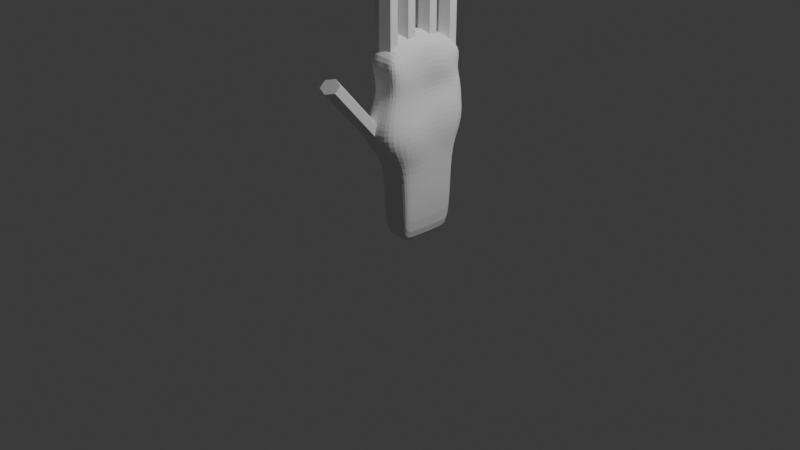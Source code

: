 # Source: reka.blend  (saved by Blender 4.0.36; exported with 4.5.12 LTS)
import bpy
from mathutils import Matrix  # noqa: F401  (used for matrix-valued properties, if any)

bpy.ops.wm.read_factory_settings(use_empty=True)
scene = bpy.context.scene
scene.name = 'Scene'

# ---- collections
col_collection = bpy.data.collections.new('Collection'); scene.collection.children.link(col_collection)

# ---- world
world_world = bpy.data.worlds.new('World'); scene.world = world_world
world_world.use_nodes = True; world_world.node_tree.nodes.clear()
_N = world_world.node_tree.nodes; _L = world_world.node_tree.links
n0 = _N.new('ShaderNodeOutputWorld'); n0.name = 'World Output'; n0.location = (300, 300)
n1 = _N.new('ShaderNodeBackground'); n1.name = 'Background'; n1.location = (10, 300)
n1.inputs[0].default_value = (0.05088, 0.05088, 0.05088, 1.0)
_L.new(n1.outputs[0], n0.inputs[0])
n0.is_active_output = True
world_world.color = (0.05088, 0.05088, 0.05088)
world_world.use_sun_shadow = False
world_world.sun_shadow_jitter_overblur = 0.0

# ---- cameras
cam_camera = bpy.data.cameras.new('Camera')
cam_camera.clip_end = 100.0
cam_camera.ortho_scale = 7.314

# ---- lights
light_light = bpy.data.lights.new('Light', 'POINT')
light_light.transmission_factor = 0.0
light_light.use_soft_falloff = False
light_light.energy = 1000.0
light_light.shadow_soft_size = 0.1
light_light.shadow_maximum_resolution = 0.006
light_light.use_absolute_resolution = True

# ---- meshes
me_cube_002 = bpy.data.meshes.new('Cube.002')
me_cube_002.from_pydata([(-0.5433, -0.4964, -0.7326), (-0.4088, -0.804, 0.8821), (-0.8047, 0.5756, -0.8112), (-0.7087, 1.017, 0.8136), (1.004, -0.7214, -1.007), (0.9959, -1.042, 0.9652), (1.001, 0.7308, -1.017), (0.6905, 0.9652, 0.7746), (-0.7849, 0.443, -0.9496), (-0.77, 0.02231, -0.9354), (-0.6432, -0.3956, -0.7863), (-0.6074, -0.4654, 0.9268), (-0.8839, 0.002589, 0.9941), (-0.8965, 0.5091, 0.9759), (1.032, -0.4749, -1.05), (1.036, -0.0006462, -1.048), (1.038, 0.4417, -1.054), (1.109, 0.5252, 1.003), (0.9357, -0.005083, 0.9772), (1.037, -0.5241, 0.983), (-0.5806, -0.7758, -0.4893), (-0.6978, -0.9203, -0.2546), (-0.7161, -0.9247, 0.1635), (-0.3453, -0.7959, 0.5353), (-0.5587, 0.942, 0.5738), (-0.577, 0.8689, 0.2266), (-1.012, 0.8885, -0.2346), (-0.8804, 0.7517, -0.5729), (0.8752, 1.034, 0.5422), (1.009, 1.045, 0.2009), (1.06, 1.056, -0.2123), (0.9575, 0.8716, -0.6198), (0.9022, -0.9579, 0.5909), (1.047, -1.112, 0.2212), (1.208, -1.28, -0.2143), (1.058, -1.004, -0.6366), (0.8651, 0.5207, 0.5893), (1.175, 0.5214, 0.2488), (1.335, 0.5418, -0.1694), (1.159, 0.5058, -0.6321), (0.6788, 0.003864, 0.5645), (0.885, 0.0007406, 0.1884), (1.013, 0.003187, -0.199), (1.009, 0.0007846, -0.6015), (1.02, -0.5216, 0.603), (1.097, -0.513, 0.2192), (1.379, -0.5056, -0.1712), (1.311, -0.5164, -0.6998), (-0.4236, -0.4726, 0.5947), (-0.6865, -0.5991, 0.1689), (-0.7813, -0.5467, -0.26), (-0.625, -0.4808, -0.4902), (-0.7252, -0.009468, 0.6075), (-0.6056, -0.02333, 0.2105), (-0.854, -0.1373, -0.154), (-0.8053, -0.1441, -0.553), (-0.7213, 0.4968, 0.6205), (-0.7805, 0.5278, 0.2282), (-1.127, 0.5639, -0.2426), (-0.8514, 0.5936, -0.754), (-0.7644, 0.4786, 1.306), (-0.6198, 0.9, 1.0), (0.9419, 1.031, 1.163), (0.7599, -0.4933, 1.384), (0.9271, -1.037, 1.323), (-0.597, -0.8554, 1.141), (-0.7639, -0.5139, 1.339), (-0.8854, -0.01079, 1.386), (0.7904, 0.524, 1.374), (0.8856, -0.0003467, 1.498), (0.4979, 0.7215, -0.9968), (-0.03115, 0.7504, -1.041), (-0.5709, 0.6665, -0.987), (-0.3463, 1.014, 0.8609), (-0.06992, 1.257, 0.8552), (0.3975, 1.093, 0.8282), (-0.4223, -0.6735, -0.9409), (-0.003782, -0.7185, -1.003), (0.5, -0.7162, -1.0), (0.4357, -1.007, 0.9449), (0.002653, -1.125, 0.9881), (-0.286, -0.9494, 0.9416), (-0.5898, 0.465, -1.072), (-0.5472, 0.002827, -1.018), (-0.4425, -0.4488, -0.9581), (0.5023, -1.089, -0.6769), (-0.008897, -1.031, -0.6485), (-0.495, -0.999, -0.6176), (0.5232, -1.366, -0.2345), (-0.07761, -1.489, -0.234), (-0.5438, -1.095, -0.223), (0.5023, -1.176, 0.2264), (-0.02268, -1.193, 0.2531), (-0.4493, -0.9959, 0.1949), (0.4883, -1.014, 0.6023), (0.02391, -1.048, 0.6057), (-0.2273, -0.8934, 0.5656), (-0.7436, 0.8465, -0.687), (-0.044, 0.9935, -0.7189), (0.5016, 0.9533, -0.646), (-0.5819, 1.078, -0.3217), (-0.01125, 1.175, -0.2416), (0.5047, 1.054, -0.2141), (-0.3344, 0.9243, 0.2151), (-0.008351, 1.113, 0.1981), (0.503, 1.073, 0.1956), (-0.4043, 1.103, 0.5663), (-0.04315, 1.162, 0.5633), (0.4895, 1.102, 0.5496), (-0.5058, 1.085, 1.149), (-0.08285, 1.151, 1.205), (0.4778, 1.123, 1.253), (0.3878, -1.05, 1.345), (-0.01845, -1.073, 1.344), (-0.4407, -1.062, 1.33), (-0.6404, 0.5524, 1.495), (-0.05532, 0.6078, 1.596), (0.4502, 0.5652, 1.515), (-0.7423, -0.008957, 1.599), (-0.0375, 0.02003, 1.718), (0.4628, 0.01134, 1.589), (-0.5955, -0.5849, 1.6), (-0.01081, -0.5928, 1.692), (0.4436, -0.5422, 1.561), (1.038, 0.4417, -2.595), (1.001, 0.7308, -2.558), (0.5, -0.7162, -2.541), (1.004, -0.7214, -2.548), (1.032, -0.4749, -2.591), (1.036, -0.0006462, -2.589), (0.4979, 0.7215, -2.538), (-0.03115, 0.7504, -2.582), (-0.5709, 0.6665, -2.528), (-0.4223, -0.6735, -2.482), (-0.003782, -0.7185, -2.544), (0.5025, 0.4415, -2.591), (-0.0212, 0.4682, -2.591), (-0.5898, 0.465, -2.613), (0.5022, -0.001613, -2.581), (-0.002516, 0.0007019, -2.545), (-0.5472, 0.002827, -2.559), (0.5, -0.4668, -2.541), (-0.002041, -0.4681, -2.542), (-0.4425, -0.4488, -2.499)], [], [(56, 13, 3, 24), (108, 75, 7, 28), (44, 19, 5, 32), (96, 81, 1, 23), (72, 71, 131, 132), (12, 11, 66, 67), (3, 13, 60, 61), (73, 3, 61, 109), (18, 17, 68, 69), (82, 72, 132, 137), (15, 14, 128, 129), (71, 70, 130, 131), (28, 7, 17, 36), (36, 17, 18, 40), (40, 18, 19, 44), (23, 1, 11, 48), (48, 11, 12, 52), (52, 12, 13, 56), (9, 55, 59, 8), (55, 54, 58, 59), (54, 53, 57, 58), (53, 52, 56, 57), (10, 51, 55, 9), (51, 50, 54, 55), (50, 49, 53, 54), (49, 48, 52, 53), (0, 20, 51, 10), (20, 21, 50, 51), (21, 22, 49, 50), (22, 23, 48, 49), (15, 43, 47, 14), (43, 42, 46, 47), (42, 41, 45, 46), (41, 40, 44, 45), (16, 39, 43, 15), (39, 38, 42, 43), (38, 37, 41, 42), (37, 36, 40, 41), (6, 31, 39, 16), (31, 30, 38, 39), (30, 29, 37, 38), (29, 28, 36, 37), (76, 87, 20, 0), (87, 90, 21, 20), (90, 93, 22, 21), (93, 96, 23, 22), (14, 47, 35, 4), (47, 46, 34, 35), (46, 45, 33, 34), (45, 44, 32, 33), (70, 99, 31, 6), (99, 102, 30, 31), (102, 105, 29, 30), (105, 108, 28, 29), (8, 59, 27, 2), (59, 58, 26, 27), (58, 57, 25, 26), (57, 56, 24, 25), (121, 66, 65, 114), (109, 61, 60, 115), (115, 60, 67, 118), (118, 67, 66, 121), (19, 18, 69, 63), (13, 12, 67, 60), (17, 7, 62, 68), (79, 5, 64, 112), (5, 19, 63, 64), (11, 1, 65, 66), (1, 81, 114, 65), (81, 80, 113, 114), (80, 79, 112, 113), (69, 120, 123, 63), (120, 119, 122, 123), (119, 118, 121, 122), (68, 117, 120, 69), (117, 116, 119, 120), (116, 115, 118, 119), (62, 111, 117, 68), (111, 110, 116, 117), (110, 109, 115, 116), (63, 123, 112, 64), (123, 122, 113, 112), (122, 121, 114, 113), (25, 24, 106, 103), (103, 106, 107, 104), (104, 107, 108, 105), (26, 25, 103, 100), (100, 103, 104, 101), (101, 104, 105, 102), (27, 26, 100, 97), (97, 100, 101, 98), (98, 101, 102, 99), (2, 27, 97, 72), (72, 97, 98, 71), (71, 98, 99, 70), (33, 32, 94, 91), (91, 94, 95, 92), (92, 95, 96, 93), (34, 33, 91, 88), (88, 91, 92, 89), (89, 92, 93, 90), (35, 34, 88, 85), (85, 88, 89, 86), (86, 89, 90, 87), (4, 35, 85, 78), (78, 85, 86, 77), (77, 86, 87, 76), (9, 83, 84, 10), (78, 77, 134, 126), (14, 4, 127, 128), (8, 82, 83, 9), (70, 6, 125, 130), (76, 84, 143, 133), (2, 72, 82, 8), (4, 78, 126, 127), (77, 76, 133, 134), (7, 75, 111, 62), (75, 74, 110, 111), (74, 73, 109, 110), (10, 84, 76, 0), (83, 82, 137, 140), (6, 16, 124, 125), (32, 5, 79, 94), (94, 79, 80, 95), (95, 80, 81, 96), (24, 3, 73, 106), (106, 73, 74, 107), (107, 74, 75, 108), (141, 128, 127, 126), (130, 125, 124, 135), (135, 124, 129, 138), (138, 129, 128, 141), (140, 139, 142, 143), (139, 138, 141, 142), (137, 136, 139, 140), (136, 135, 138, 139), (132, 131, 136, 137), (131, 130, 135, 136), (143, 142, 134, 133), (142, 141, 126, 134), (16, 15, 129, 124), (84, 83, 140, 143)])
_uv = me_cube_002.uv_layers.new(name='UVMap')
_uv.uv.foreach_set('vector', [0.575, 0.1875, 0.625, 0.1875, 0.625, 0.25, 0.575, 0.25, 0.575, 0.4375, 0.625, 0.4375, 0.625, 0.5, 0.575, 0.5, 0.575, 0.6875, 0.625, 0.6875, 0.625, 0.75, 0.575, 0.75, 0.575, 0.9375, 0.625, 0.9375, 0.625, 1.0, 0.575, 1.0, 0.375, 0.3125, 0.375, 0.375, 0.375, 0.375, 0.375, 0.3125, 0.625, 0.125, 0.625, 0.0625, 0.625, 0.0625, 0.625, 0.125, 0.625, 0.25, 0.625, 0.1875, 0.625, 0.1875, 0.625, 0.25, 0.625, 0.3125, 0.625, 0.25, 0.625, 0.25, 0.625, 0.3125, 0.625, 0.625, 0.625, 0.5625, 0.625, 0.5625, 0.625, 0.625, 0.1875, 0.5625, 0.1875, 0.5, 0.1875, 0.5, 0.1875, 0.5625, 0.375, 0.625, 0.375, 0.6875, 0.375, 0.6875, 0.375, 0.625, 0.375, 0.375, 0.375, 0.4375, 0.375, 0.4375, 0.375, 0.375, 0.575, 0.5, 0.625, 0.5, 0.625, 0.5625, 0.575, 0.5625, 0.575, 0.5625, 0.625, 0.5625, 0.625, 0.625, 0.575, 0.625, 0.575, 0.625, 0.625, 0.625, 0.625, 0.6875, 0.575, 0.6875, 0.575, 0.0, 0.625, 0.0, 0.625, 0.0625, 0.575, 0.0625, 0.575, 0.0625, 0.625, 0.0625, 0.625, 0.125, 0.575, 0.125, 0.575, 0.125, 0.625, 0.125, 0.625, 0.1875, 0.575, 0.1875, 0.375, 0.125, 0.425, 0.125, 0.425, 0.1875, 0.375, 0.1875, 0.425, 0.125, 0.475, 0.125, 0.475, 0.1875, 0.425, 0.1875, 0.475, 0.125, 0.525, 0.125, 0.525, 0.1875, 0.475, 0.1875, 0.525, 0.125, 0.575, 0.125, 0.575, 0.1875, 0.525, 0.1875, 0.375, 0.0625, 0.425, 0.0625, 0.425, 0.125, 0.375, 0.125, 0.425, 0.0625, 0.475, 0.0625, 0.475, 0.125, 0.425, 0.125, 0.475, 0.0625, 0.525, 0.0625, 0.525, 0.125, 0.475, 0.125, 0.525, 0.0625, 0.575, 0.0625, 0.575, 0.125, 0.525, 0.125, 0.375, 0.0, 0.425, 0.0, 0.425, 0.0625, 0.375, 0.0625, 0.425, 0.0, 0.475, 0.0, 0.475, 0.0625, 0.425, 0.0625, 0.475, 0.0, 0.525, 0.0, 0.525, 0.0625, 0.475, 0.0625, 0.525, 0.0, 0.575, 0.0, 0.575, 0.0625, 0.525, 0.0625, 0.375, 0.625, 0.425, 0.625, 0.425, 0.6875, 0.375, 0.6875, 0.425, 0.625, 0.475, 0.625, 0.475, 0.6875, 0.425, 0.6875, 0.475, 0.625, 0.525, 0.625, 0.525, 0.6875, 0.475, 0.6875, 0.525, 0.625, 0.575, 0.625, 0.575, 0.6875, 0.525, 0.6875, 0.375, 0.5625, 0.425, 0.5625, 0.425, 0.625, 0.375, 0.625, 0.425, 0.5625, 0.475, 0.5625, 0.475, 0.625, 0.425, 0.625, 0.475, 0.5625, 0.525, 0.5625, 0.525, 0.625, 0.475, 0.625, 0.525, 0.5625, 0.575, 0.5625, 0.575, 0.625, 0.525, 0.625, 0.375, 0.5, 0.425, 0.5, 0.425, 0.5625, 0.375, 0.5625, 0.425, 0.5, 0.475, 0.5, 0.475, 0.5625, 0.425, 0.5625, 0.475, 0.5, 0.525, 0.5, 0.525, 0.5625, 0.475, 0.5625, 0.525, 0.5, 0.575, 0.5, 0.575, 0.5625, 0.525, 0.5625, 0.375, 0.9375, 0.425, 0.9375, 0.425, 1.0, 0.375, 1.0, 0.425, 0.9375, 0.475, 0.9375, 0.475, 1.0, 0.425, 1.0, 0.475, 0.9375, 0.525, 0.9375, 0.525, 1.0, 0.475, 1.0, 0.525, 0.9375, 0.575, 0.9375, 0.575, 1.0, 0.525, 1.0, 0.375, 0.6875, 0.425, 0.6875, 0.425, 0.75, 0.375, 0.75, 0.425, 0.6875, 0.475, 0.6875, 0.475, 0.75, 0.425, 0.75, 0.475, 0.6875, 0.525, 0.6875, 0.525, 0.75, 0.475, 0.75, 0.525, 0.6875, 0.575, 0.6875, 0.575, 0.75, 0.525, 0.75, 0.375, 0.4375, 0.425, 0.4375, 0.425, 0.5, 0.375, 0.5, 0.425, 0.4375, 0.475, 0.4375, 0.475, 0.5, 0.425, 0.5, 0.475, 0.4375, 0.525, 0.4375, 0.525, 0.5, 0.475, 0.5, 0.525, 0.4375, 0.575, 0.4375, 0.575, 0.5, 0.525, 0.5, 0.375, 0.1875, 0.425, 0.1875, 0.425, 0.25, 0.375, 0.25, 0.425, 0.1875, 0.475, 0.1875, 0.475, 0.25, 0.425, 0.25, 0.475, 0.1875, 0.525, 0.1875, 0.525, 0.25, 0.475, 0.25, 0.525, 0.1875, 0.575, 0.1875, 0.575, 0.25, 0.525, 0.25, 0.8125, 0.6875, 0.875, 0.6875, 0.875, 0.75, 0.8125, 0.75, 0.8125, 0.5, 0.875, 0.5, 0.875, 0.5625, 0.8125, 0.5625, 0.8125, 0.5625, 0.875, 0.5625, 0.875, 0.625, 0.8125, 0.625, 0.8125, 0.625, 0.875, 0.625, 0.875, 0.6875, 0.8125, 0.6875, 0.625, 0.6875, 0.625, 0.625, 0.625, 0.625, 0.625, 0.6875, 0.625, 0.1875, 0.625, 0.125, 0.625, 0.125, 0.625, 0.1875, 0.625, 0.5625, 0.625, 0.5, 0.625, 0.5, 0.625, 0.5625, 0.625, 0.8125, 0.625, 0.75, 0.625, 0.75, 0.625, 0.8125, 0.625, 0.75, 0.625, 0.6875, 0.625, 0.6875, 0.625, 0.75, 0.625, 0.0625, 0.625, 0.0, 0.625, 0.0, 0.625, 0.0625, 0.625, 1.0, 0.625, 0.9375, 0.625, 0.9375, 0.625, 1.0, 0.625, 0.9375, 0.625, 0.875, 0.625, 0.875, 0.625, 0.9375, 0.625, 0.875, 0.625, 0.8125, 0.625, 0.8125, 0.625, 0.875, 0.625, 0.625, 0.6875, 0.625, 0.6875, 0.6875, 0.625, 0.6875, 0.6875, 0.625, 0.75, 0.625, 0.75, 0.6875, 0.6875, 0.6875, 0.75, 0.625, 0.8125, 0.625, 0.8125, 0.6875, 0.75, 0.6875, 0.625, 0.5625, 0.6875, 0.5625, 0.6875, 0.625, 0.625, 0.625, 0.6875, 0.5625, 0.75, 0.5625, 0.75, 0.625, 0.6875, 0.625, 0.75, 0.5625, 0.8125, 0.5625, 0.8125, 0.625, 0.75, 0.625, 0.625, 0.5, 0.6875, 0.5, 0.6875, 0.5625, 0.625, 0.5625, 0.6875, 0.5, 0.75, 0.5, 0.75, 0.5625, 0.6875, 0.5625, 0.75, 0.5, 0.8125, 0.5, 0.8125, 0.5625, 0.75, 0.5625, 0.625, 0.6875, 0.6875, 0.6875, 0.6875, 0.75, 0.625, 0.75, 0.6875, 0.6875, 0.75, 0.6875, 0.75, 0.75, 0.6875, 0.75, 0.75, 0.6875, 0.8125, 0.6875, 0.8125, 0.75, 0.75, 0.75, 0.525, 0.25, 0.575, 0.25, 0.575, 0.3125, 0.525, 0.3125, 0.525, 0.3125, 0.575, 0.3125, 0.575, 0.375, 0.525, 0.375, 0.525, 0.375, 0.575, 0.375, 0.575, 0.4375, 0.525, 0.4375, 0.475, 0.25, 0.525, 0.25, 0.525, 0.3125, 0.475, 0.3125, 0.475, 0.3125, 0.525, 0.3125, 0.525, 0.375, 0.475, 0.375, 0.475, 0.375, 0.525, 0.375, 0.525, 0.4375, 0.475, 0.4375, 0.425, 0.25, 0.475, 0.25, 0.475, 0.3125, 0.425, 0.3125, 0.425, 0.3125, 0.475, 0.3125, 0.475, 0.375, 0.425, 0.375, 0.425, 0.375, 0.475, 0.375, 0.475, 0.4375, 0.425, 0.4375, 0.375, 0.25, 0.425, 0.25, 0.425, 0.3125, 0.375, 0.3125, 0.375, 0.3125, 0.425, 0.3125, 0.425, 0.375, 0.375, 0.375, 0.375, 0.375, 0.425, 0.375, 0.425, 0.4375, 0.375, 0.4375, 0.525, 0.75, 0.575, 0.75, 0.575, 0.8125, 0.525, 0.8125, 0.525, 0.8125, 0.575, 0.8125, 0.575, 0.875, 0.525, 0.875, 0.525, 0.875, 0.575, 0.875, 0.575, 0.9375, 0.525, 0.9375, 0.475, 0.75, 0.525, 0.75, 0.525, 0.8125, 0.475, 0.8125, 0.475, 0.8125, 0.525, 0.8125, 0.525, 0.875, 0.475, 0.875, 0.475, 0.875, 0.525, 0.875, 0.525, 0.9375, 0.475, 0.9375, 0.425, 0.75, 0.475, 0.75, 0.475, 0.8125, 0.425, 0.8125, 0.425, 0.8125, 0.475, 0.8125, 0.475, 0.875, 0.425, 0.875, 0.425, 0.875, 0.475, 0.875, 0.475, 0.9375, 0.425, 0.9375, 0.375, 0.75, 0.425, 0.75, 0.425, 0.8125, 0.375, 0.8125, 0.375, 0.8125, 0.425, 0.8125, 0.425, 0.875, 0.375, 0.875, 0.375, 0.875, 0.425, 0.875, 0.425, 0.9375, 0.375, 0.9375, 0.125, 0.625, 0.1875, 0.625, 0.1875, 0.6875, 0.125, 0.6875, 0.375, 0.8125, 0.375, 0.875, 0.375, 0.875, 0.375, 0.8125, 0.375, 0.6875, 0.375, 0.75, 0.375, 0.75, 0.375, 0.6875, 0.125, 0.5625, 0.1875, 0.5625, 0.1875, 0.625, 0.125, 0.625, 0.375, 0.4375, 0.375, 0.5, 0.375, 0.5, 0.375, 0.4375, 0.1875, 0.75, 0.1875, 0.6875, 0.1875, 0.6875, 0.1875, 0.75, 0.125, 0.5, 0.1875, 0.5, 0.1875, 0.5625, 0.125, 0.5625, 0.375, 0.75, 0.375, 0.8125, 0.375, 0.8125, 0.375, 0.75, 0.375, 0.875, 0.375, 0.9375, 0.375, 0.9375, 0.375, 0.875, 0.625, 0.5, 0.625, 0.4375, 0.625, 0.4375, 0.625, 0.5, 0.625, 0.4375, 0.625, 0.375, 0.625, 0.375, 0.625, 0.4375, 0.625, 0.375, 0.625, 0.3125, 0.625, 0.3125, 0.625, 0.375, 0.125, 0.6875, 0.1875, 0.6875, 0.1875, 0.75, 0.125, 0.75, 0.1875, 0.625, 0.1875, 0.5625, 0.1875, 0.5625, 0.1875, 0.625, 0.375, 0.5, 0.375, 0.5625, 0.375, 0.5625, 0.375, 0.5, 0.575, 0.75, 0.625, 0.75, 0.625, 0.8125, 0.575, 0.8125, 0.575, 0.8125, 0.625, 0.8125, 0.625, 0.875, 0.575, 0.875, 0.575, 0.875, 0.625, 0.875, 0.625, 0.9375, 0.575, 0.9375, 0.575, 0.25, 0.625, 0.25, 0.625, 0.3125, 0.575, 0.3125, 0.575, 0.3125, 0.625, 0.3125, 0.625, 0.375, 0.575, 0.375, 0.575, 0.375, 0.625, 0.375, 0.625, 0.4375, 0.575, 0.4375, 0.3125, 0.6875, 0.375, 0.6875, 0.375, 0.75, 0.3125, 0.75, 0.3125, 0.5, 0.375, 0.5, 0.375, 0.5625, 0.3125, 0.5625, 0.3125, 0.5625, 0.375, 0.5625, 0.375, 0.625, 0.3125, 0.625, 0.3125, 0.625, 0.375, 0.625, 0.375, 0.6875, 0.3125, 0.6875, 0.1875, 0.625, 0.25, 0.625, 0.25, 0.6875, 0.1875, 0.6875, 0.25, 0.625, 0.3125, 0.625, 0.3125, 0.6875, 0.25, 0.6875, 0.1875, 0.5625, 0.25, 0.5625, 0.25, 0.625, 0.1875, 0.625, 0.25, 0.5625, 0.3125, 0.5625, 0.3125, 0.625, 0.25, 0.625, 0.1875, 0.5, 0.25, 0.5, 0.25, 0.5625, 0.1875, 0.5625, 0.25, 0.5, 0.3125, 0.5, 0.3125, 0.5625, 0.25, 0.5625, 0.1875, 0.6875, 0.25, 0.6875, 0.25, 0.75, 0.1875, 0.75, 0.25, 0.6875, 0.3125, 0.6875, 0.3125, 0.75, 0.25, 0.75, 0.375, 0.5625, 0.375, 0.625, 0.375, 0.625, 0.375, 0.5625, 0.1875, 0.6875, 0.1875, 0.625, 0.1875, 0.625, 0.1875, 0.6875])
_ca = me_cube_002.color_attributes.new('Attribute', 'BYTE_COLOR', 'CORNER')
_ca.data.foreach_set('color', [1.0, 1.0, 1.0, 1.0, 1.0, 1.0, 1.0, 1.0, 1.0, 1.0, 1.0, 1.0, 1.0, 1.0, 1.0, 1.0, 1.0, 1.0, 1.0, 1.0, 1.0, 1.0, 1.0, 1.0, 1.0, 1.0, 1.0, 1.0, 1.0, 1.0, 1.0, 1.0, 1.0, 1.0, 1.0, 1.0, 1.0, 1.0, 1.0, 1.0, 1.0, 1.0, 1.0, 1.0, 1.0, 1.0, 1.0, 1.0, 1.0, 1.0, 1.0, 1.0, 1.0, 1.0, 1.0, 1.0, 1.0, 1.0, 1.0, 1.0, 1.0, 1.0, 1.0, 1.0, 1.0, 1.0, 1.0, 1.0, 1.0, 1.0, 1.0, 1.0, 1.0, 1.0, 1.0, 1.0, 1.0, 1.0, 1.0, 1.0, 1.0, 1.0, 1.0, 1.0, 1.0, 1.0, 1.0, 1.0, 1.0, 1.0, 1.0, 1.0, 1.0, 1.0, 1.0, 1.0, 1.0, 1.0, 1.0, 1.0, 1.0, 1.0, 1.0, 1.0, 1.0, 1.0, 1.0, 1.0, 1.0, 1.0, 1.0, 1.0, 1.0, 1.0, 1.0, 1.0, 1.0, 1.0, 1.0, 1.0, 1.0, 1.0, 1.0, 1.0, 1.0, 1.0, 1.0, 1.0, 1.0, 1.0, 1.0, 1.0, 1.0, 1.0, 1.0, 1.0, 1.0, 1.0, 1.0, 1.0, 1.0, 1.0, 1.0, 1.0, 1.0, 1.0, 1.0, 1.0, 1.0, 1.0, 1.0, 1.0, 1.0, 1.0, 1.0, 1.0, 1.0, 1.0, 1.0, 1.0, 1.0, 1.0, 1.0, 1.0, 1.0, 1.0, 1.0, 1.0, 1.0, 1.0, 1.0, 1.0, 1.0, 1.0, 1.0, 1.0, 1.0, 1.0, 1.0, 1.0, 1.0, 1.0, 1.0, 1.0, 1.0, 1.0, 1.0, 1.0, 1.0, 1.0, 1.0, 1.0, 1.0, 1.0, 1.0, 1.0, 1.0, 1.0, 1.0, 1.0, 1.0, 1.0, 1.0, 1.0, 1.0, 1.0, 1.0, 1.0, 1.0, 1.0, 1.0, 1.0, 1.0, 1.0, 1.0, 1.0, 1.0, 1.0, 1.0, 1.0, 1.0, 1.0, 1.0, 1.0, 1.0, 1.0, 1.0, 1.0, 1.0, 1.0, 1.0, 1.0, 1.0, 1.0, 1.0, 1.0, 1.0, 1.0, 1.0, 1.0, 1.0, 1.0, 1.0, 1.0, 1.0, 1.0, 1.0, 1.0, 1.0, 1.0, 1.0, 1.0, 1.0, 1.0, 1.0, 1.0, 1.0, 1.0, 1.0, 1.0, 1.0, 1.0, 1.0, 1.0, 1.0, 1.0, 1.0, 1.0, 1.0, 1.0, 1.0, 1.0, 1.0, 1.0, 1.0, 1.0, 1.0, 1.0, 1.0, 1.0, 1.0, 1.0, 1.0, 1.0, 1.0, 1.0, 1.0, 1.0, 1.0, 1.0, 1.0, 1.0, 1.0, 1.0, 1.0, 1.0, 1.0, 1.0, 1.0, 1.0, 1.0, 1.0, 1.0, 1.0, 1.0, 1.0, 1.0, 1.0, 1.0, 1.0, 1.0, 1.0, 1.0, 1.0, 1.0, 1.0, 1.0, 1.0, 1.0, 1.0, 1.0, 1.0, 1.0, 1.0, 1.0, 1.0, 1.0, 1.0, 1.0, 1.0, 1.0, 1.0, 1.0, 1.0, 1.0, 1.0, 1.0, 1.0, 1.0, 1.0, 1.0, 1.0, 1.0, 1.0, 1.0, 1.0, 1.0, 1.0, 1.0, 1.0, 1.0, 1.0, 1.0, 1.0, 1.0, 1.0, 1.0, 1.0, 1.0, 1.0, 1.0, 1.0, 1.0, 1.0, 1.0, 1.0, 1.0, 1.0, 1.0, 1.0, 1.0, 1.0, 1.0, 1.0, 1.0, 1.0, 1.0, 1.0, 1.0, 1.0, 1.0, 1.0, 1.0, 1.0, 1.0, 1.0, 1.0, 1.0, 1.0, 1.0, 1.0, 1.0, 1.0, 1.0, 1.0, 1.0, 1.0, 1.0, 1.0, 1.0, 1.0, 1.0, 1.0, 1.0, 1.0, 1.0, 1.0, 1.0, 1.0, 1.0, 1.0, 1.0, 1.0, 1.0, 1.0, 1.0, 1.0, 1.0, 1.0, 1.0, 1.0, 1.0, 1.0, 1.0, 1.0, 1.0, 1.0, 1.0, 1.0, 1.0, 1.0, 1.0, 1.0, 1.0, 1.0, 1.0, 1.0, 1.0, 1.0, 1.0, 1.0, 1.0, 1.0, 1.0, 1.0, 1.0, 1.0, 1.0, 1.0, 1.0, 1.0, 1.0, 1.0, 1.0, 1.0, 1.0, 1.0, 1.0, 1.0, 1.0, 1.0, 1.0, 1.0, 1.0, 1.0, 1.0, 1.0, 1.0, 1.0, 1.0, 1.0, 1.0, 1.0, 1.0, 1.0, 1.0, 1.0, 1.0, 1.0, 1.0, 1.0, 1.0, 1.0, 1.0, 1.0, 1.0, 1.0, 1.0, 1.0, 1.0, 1.0, 1.0, 1.0, 1.0, 1.0, 1.0, 1.0, 1.0, 1.0, 1.0, 1.0, 1.0, 1.0, 1.0, 1.0, 1.0, 1.0, 1.0, 1.0, 1.0, 1.0, 1.0, 1.0, 1.0, 1.0, 1.0, 1.0, 1.0, 1.0, 1.0, 1.0, 1.0, 1.0, 1.0, 1.0, 1.0, 1.0, 1.0, 1.0, 1.0, 1.0, 1.0, 1.0, 1.0, 1.0, 1.0, 1.0, 1.0, 1.0, 1.0, 1.0, 1.0, 1.0, 1.0, 1.0, 1.0, 1.0, 1.0, 1.0, 1.0, 1.0, 1.0, 1.0, 1.0, 1.0, 1.0, 1.0, 1.0, 1.0, 1.0, 1.0, 1.0, 1.0, 1.0, 1.0, 1.0, 1.0, 1.0, 1.0, 1.0, 1.0, 1.0, 1.0, 1.0, 1.0, 1.0, 1.0, 1.0, 1.0, 1.0, 1.0, 1.0, 1.0, 1.0, 1.0, 1.0, 1.0, 1.0, 1.0, 1.0, 1.0, 1.0, 1.0, 1.0, 1.0, 1.0, 1.0, 1.0, 1.0, 1.0, 1.0, 1.0, 1.0, 1.0, 1.0, 1.0, 1.0, 1.0, 1.0, 1.0, 1.0, 1.0, 1.0, 1.0, 1.0, 1.0, 1.0, 1.0, 1.0, 1.0, 1.0, 1.0, 1.0, 1.0, 1.0, 1.0, 1.0, 1.0, 1.0, 1.0, 1.0, 1.0, 1.0, 1.0, 1.0, 1.0, 1.0, 1.0, 1.0, 1.0, 1.0, 1.0, 1.0, 1.0, 1.0, 1.0, 1.0, 1.0, 1.0, 1.0, 1.0, 1.0, 1.0, 1.0, 1.0, 1.0, 1.0, 1.0, 1.0, 1.0, 1.0, 1.0, 1.0, 1.0, 1.0, 1.0, 1.0, 1.0, 1.0, 1.0, 1.0, 1.0, 1.0, 1.0, 1.0, 1.0, 1.0, 1.0, 1.0, 1.0, 1.0, 1.0, 1.0, 1.0, 1.0, 1.0, 1.0, 1.0, 1.0, 1.0, 1.0, 1.0, 1.0, 1.0, 1.0, 1.0, 1.0, 1.0, 1.0, 1.0, 1.0, 1.0, 1.0, 1.0, 1.0, 1.0, 1.0, 1.0, 1.0, 1.0, 1.0, 1.0, 1.0, 1.0, 1.0, 1.0, 1.0, 1.0, 1.0, 1.0, 1.0, 1.0, 1.0, 1.0, 1.0, 1.0, 1.0, 1.0, 1.0, 1.0, 1.0, 1.0, 1.0, 1.0, 1.0, 1.0, 1.0, 1.0, 1.0, 1.0, 1.0, 1.0, 1.0, 1.0, 1.0, 1.0, 1.0, 1.0, 1.0, 1.0, 1.0, 1.0, 1.0, 1.0, 1.0, 1.0, 1.0, 1.0, 1.0, 1.0, 1.0, 1.0, 1.0, 1.0, 1.0, 1.0, 1.0, 1.0, 1.0, 1.0, 1.0, 1.0, 1.0, 1.0, 1.0, 1.0, 1.0, 1.0, 1.0, 1.0, 1.0, 1.0, 1.0, 1.0, 1.0, 1.0, 1.0, 1.0, 1.0, 1.0, 1.0, 1.0, 1.0, 1.0, 1.0, 1.0, 1.0, 1.0, 1.0, 1.0, 1.0, 1.0, 1.0, 1.0, 1.0, 1.0, 1.0, 1.0, 1.0, 1.0, 1.0, 1.0, 1.0, 1.0, 1.0, 1.0, 1.0, 1.0, 1.0, 1.0, 1.0, 1.0, 1.0, 1.0, 1.0, 1.0, 1.0, 1.0, 1.0, 1.0, 1.0, 1.0, 1.0, 1.0, 1.0, 1.0, 1.0, 1.0, 1.0, 1.0, 1.0, 1.0, 1.0, 1.0, 1.0, 1.0, 1.0, 1.0, 1.0, 1.0, 1.0, 1.0, 1.0, 1.0, 1.0, 1.0, 1.0, 1.0, 1.0, 1.0, 1.0, 1.0, 1.0, 1.0, 1.0, 1.0, 1.0, 1.0, 1.0, 1.0, 1.0, 1.0, 1.0, 1.0, 1.0, 1.0, 1.0, 1.0, 1.0, 1.0, 1.0, 1.0, 1.0, 1.0, 1.0, 1.0, 1.0, 1.0, 1.0, 1.0, 1.0, 1.0, 1.0, 1.0, 1.0, 1.0, 1.0, 1.0, 1.0, 1.0, 1.0, 1.0, 1.0, 1.0, 1.0, 1.0, 1.0, 1.0, 1.0, 1.0, 1.0, 1.0, 1.0, 1.0, 1.0, 1.0, 1.0, 1.0, 1.0, 1.0, 1.0, 1.0, 1.0, 1.0, 1.0, 1.0, 1.0, 1.0, 1.0, 1.0, 1.0, 1.0, 1.0, 1.0, 1.0, 1.0, 1.0, 1.0, 1.0, 1.0, 1.0, 1.0, 1.0, 1.0, 1.0, 1.0, 1.0, 1.0, 1.0, 1.0, 1.0, 1.0, 1.0, 1.0, 1.0, 1.0, 1.0, 1.0, 1.0, 1.0, 1.0, 1.0, 1.0, 1.0, 1.0, 1.0, 1.0, 1.0, 1.0, 1.0, 1.0, 1.0, 1.0, 1.0, 1.0, 1.0, 1.0, 1.0, 1.0, 1.0, 1.0, 1.0, 1.0, 1.0, 1.0, 1.0, 1.0, 1.0, 1.0, 1.0, 1.0, 1.0, 1.0, 1.0, 1.0, 1.0, 1.0, 1.0, 1.0, 1.0, 1.0, 1.0, 1.0, 1.0, 1.0, 1.0, 1.0, 1.0, 1.0, 1.0, 1.0, 1.0, 1.0, 1.0, 1.0, 1.0, 1.0, 1.0, 1.0, 1.0, 1.0, 1.0, 1.0, 1.0, 1.0, 1.0, 1.0, 1.0, 1.0, 1.0, 1.0, 1.0, 1.0, 1.0, 1.0, 1.0, 1.0, 1.0, 1.0, 1.0, 1.0, 1.0, 1.0, 1.0, 1.0, 1.0, 1.0, 1.0, 1.0, 1.0, 1.0, 1.0, 1.0, 1.0, 1.0, 1.0, 1.0, 1.0, 1.0, 1.0, 1.0, 1.0, 1.0, 1.0, 1.0, 1.0, 1.0, 1.0, 1.0, 1.0, 1.0, 1.0, 1.0, 1.0, 1.0, 1.0, 1.0, 1.0, 1.0, 1.0, 1.0, 1.0, 1.0, 1.0, 1.0, 1.0, 1.0, 1.0, 1.0, 1.0, 1.0, 1.0, 1.0, 1.0, 1.0, 1.0, 1.0, 1.0, 1.0, 1.0, 1.0, 1.0, 1.0, 1.0, 1.0, 1.0, 1.0, 1.0, 1.0, 1.0, 1.0, 1.0, 1.0, 1.0, 1.0, 1.0, 1.0, 1.0, 1.0, 1.0, 1.0, 1.0, 1.0, 1.0, 1.0, 1.0, 1.0, 1.0, 1.0, 1.0, 1.0, 1.0, 1.0, 1.0, 1.0, 1.0, 1.0, 1.0, 1.0, 1.0, 1.0, 1.0, 1.0, 1.0, 1.0, 1.0, 1.0, 1.0, 1.0, 1.0, 1.0, 1.0, 1.0, 1.0, 1.0, 1.0, 1.0, 1.0, 1.0, 1.0, 1.0, 1.0, 1.0, 1.0, 1.0, 1.0, 1.0, 1.0, 1.0, 1.0, 1.0, 1.0, 1.0, 1.0, 1.0, 1.0, 1.0, 1.0, 1.0, 1.0, 1.0, 1.0, 1.0, 1.0, 1.0, 1.0, 1.0, 1.0, 1.0, 1.0, 1.0, 1.0, 1.0, 1.0, 1.0, 1.0, 1.0, 1.0, 1.0, 1.0, 1.0, 1.0, 1.0, 1.0, 1.0, 1.0, 1.0, 1.0, 1.0, 1.0, 1.0, 1.0, 1.0, 1.0, 1.0, 1.0, 1.0, 1.0, 1.0, 1.0, 1.0, 1.0, 1.0, 1.0, 1.0, 1.0, 1.0, 1.0, 1.0, 1.0, 1.0, 1.0, 1.0, 1.0, 1.0, 1.0, 1.0, 1.0, 1.0, 1.0, 1.0, 1.0, 1.0, 1.0, 1.0, 1.0, 1.0, 1.0, 1.0, 1.0, 1.0, 1.0, 1.0, 1.0, 1.0, 1.0, 1.0, 1.0, 1.0, 1.0, 1.0, 1.0, 1.0, 1.0, 1.0, 1.0, 1.0, 1.0, 1.0, 1.0, 1.0, 1.0, 1.0, 1.0, 1.0, 1.0, 1.0, 1.0, 1.0, 1.0, 1.0, 1.0, 1.0, 1.0, 1.0, 1.0, 1.0, 1.0, 1.0, 1.0, 1.0, 1.0, 1.0, 1.0, 1.0, 1.0, 1.0, 1.0, 1.0, 1.0, 1.0, 1.0, 1.0, 1.0, 1.0, 1.0, 1.0, 1.0, 1.0, 1.0, 1.0, 1.0, 1.0, 1.0, 1.0, 1.0, 1.0, 1.0, 1.0, 1.0, 1.0, 1.0, 1.0, 1.0, 1.0, 1.0, 1.0, 1.0, 1.0, 1.0, 1.0, 1.0, 1.0, 1.0, 1.0, 1.0, 1.0, 1.0, 1.0, 1.0, 1.0, 1.0, 1.0, 1.0, 1.0, 1.0, 1.0, 1.0, 1.0, 1.0, 1.0, 1.0, 1.0, 1.0, 1.0, 1.0, 1.0, 1.0, 1.0, 1.0, 1.0, 1.0, 1.0, 1.0, 1.0, 1.0, 1.0, 1.0, 1.0, 1.0, 1.0, 1.0, 1.0, 1.0, 1.0, 1.0, 1.0, 1.0, 1.0, 1.0, 1.0, 1.0, 1.0, 1.0, 1.0, 1.0, 1.0, 1.0, 1.0, 1.0, 1.0, 1.0, 1.0, 1.0, 1.0, 1.0, 1.0, 1.0, 1.0, 1.0, 1.0, 1.0, 1.0, 1.0, 1.0, 1.0, 1.0, 1.0, 1.0, 1.0, 1.0, 1.0, 1.0, 1.0, 1.0, 1.0, 1.0, 1.0, 1.0, 1.0, 1.0, 1.0, 1.0, 1.0, 1.0, 1.0, 1.0, 1.0, 1.0, 1.0, 1.0, 1.0, 1.0, 1.0, 1.0, 1.0, 1.0, 1.0, 1.0, 1.0, 1.0, 1.0, 1.0, 1.0, 1.0, 1.0, 1.0, 1.0, 1.0, 1.0, 1.0, 1.0, 1.0, 1.0, 1.0, 1.0, 1.0, 1.0, 1.0, 1.0, 1.0, 1.0, 1.0, 1.0, 1.0, 1.0, 1.0, 1.0, 1.0, 1.0, 1.0, 1.0, 1.0, 1.0, 1.0, 1.0, 1.0, 1.0, 1.0, 1.0, 1.0, 1.0, 1.0, 1.0, 1.0, 1.0, 1.0, 1.0, 1.0, 1.0, 1.0, 1.0, 1.0, 1.0, 1.0, 1.0, 1.0, 1.0, 1.0, 1.0, 1.0, 1.0, 1.0, 1.0, 1.0, 1.0, 1.0, 1.0, 1.0, 1.0, 1.0, 1.0, 1.0, 1.0, 1.0, 1.0, 1.0, 1.0, 1.0, 1.0, 1.0, 1.0, 1.0, 1.0, 1.0, 1.0, 1.0, 1.0, 1.0, 1.0, 1.0, 1.0, 1.0, 1.0, 1.0, 1.0, 1.0, 1.0, 1.0, 1.0, 1.0, 1.0, 1.0, 1.0, 1.0, 1.0, 1.0, 1.0, 1.0, 1.0, 1.0, 1.0, 1.0, 1.0, 1.0, 1.0, 1.0, 1.0, 1.0, 1.0, 1.0, 1.0, 1.0, 1.0, 1.0, 1.0, 1.0, 1.0, 1.0, 1.0, 1.0, 1.0, 1.0, 1.0, 1.0, 1.0, 1.0, 1.0, 1.0, 1.0, 1.0, 1.0, 1.0, 1.0, 1.0, 1.0, 1.0, 1.0, 1.0, 1.0, 1.0, 1.0, 1.0, 1.0, 1.0, 1.0, 1.0, 1.0, 1.0, 1.0, 1.0, 1.0, 1.0, 1.0, 1.0, 1.0, 1.0, 1.0, 1.0, 1.0, 1.0, 1.0, 1.0, 1.0, 1.0, 1.0, 1.0, 1.0, 1.0, 1.0, 1.0, 1.0, 1.0, 1.0, 1.0, 1.0, 1.0, 1.0, 1.0, 1.0, 1.0, 1.0, 1.0, 1.0, 1.0, 1.0, 1.0, 1.0, 1.0, 1.0, 1.0, 1.0, 1.0, 1.0, 1.0, 1.0, 1.0, 1.0, 1.0, 1.0, 1.0, 1.0, 1.0, 1.0, 1.0, 1.0, 1.0, 1.0, 1.0, 1.0, 1.0, 1.0, 1.0, 1.0, 1.0, 1.0, 1.0, 1.0, 1.0, 1.0, 1.0, 1.0, 1.0, 1.0, 1.0, 1.0, 1.0, 1.0, 1.0, 1.0, 1.0, 1.0, 1.0, 1.0, 1.0, 1.0, 1.0, 1.0, 1.0, 1.0, 1.0, 1.0, 1.0, 1.0, 1.0, 1.0, 1.0, 1.0, 1.0, 1.0, 1.0, 1.0, 1.0, 1.0, 1.0, 1.0, 1.0, 1.0, 1.0, 1.0, 1.0, 1.0, 1.0, 1.0, 1.0, 1.0, 1.0, 1.0, 1.0, 1.0, 1.0, 1.0, 1.0, 1.0, 1.0, 1.0, 1.0, 1.0, 1.0, 1.0, 1.0, 1.0, 1.0, 1.0, 1.0, 1.0, 1.0, 1.0, 1.0, 1.0, 1.0, 1.0, 1.0, 1.0, 1.0, 1.0, 1.0, 1.0, 1.0, 1.0, 1.0, 1.0, 1.0, 1.0, 1.0, 1.0, 1.0, 1.0, 1.0, 1.0, 1.0, 1.0, 1.0, 1.0, 1.0, 1.0, 1.0, 1.0, 1.0, 1.0, 1.0, 1.0, 1.0, 1.0, 1.0, 1.0, 1.0, 1.0, 1.0, 1.0, 1.0, 1.0, 1.0, 1.0, 1.0, 1.0, 1.0, 1.0, 1.0, 1.0, 1.0, 1.0, 1.0, 1.0, 1.0, 1.0, 1.0, 1.0, 1.0, 1.0, 1.0, 1.0, 1.0, 1.0, 1.0, 1.0, 1.0, 1.0, 1.0, 1.0, 1.0, 1.0, 1.0, 1.0, 1.0, 1.0, 1.0, 1.0, 1.0, 1.0, 1.0, 1.0, 1.0, 1.0, 1.0, 1.0, 1.0, 1.0, 1.0, 1.0, 1.0, 1.0, 1.0, 1.0, 1.0, 1.0, 1.0, 1.0, 1.0, 1.0, 1.0, 1.0, 1.0, 1.0, 1.0, 1.0, 1.0, 1.0, 1.0, 1.0, 1.0, 1.0, 1.0, 1.0, 1.0, 1.0, 1.0, 1.0, 1.0, 1.0, 1.0, 1.0, 1.0, 1.0, 1.0, 1.0, 1.0, 1.0, 1.0, 1.0, 1.0, 1.0, 1.0, 1.0, 1.0, 1.0, 1.0, 1.0, 1.0, 1.0, 1.0, 1.0, 1.0, 1.0, 1.0, 1.0, 1.0, 1.0, 1.0, 1.0, 1.0, 1.0, 1.0, 1.0, 1.0, 1.0, 1.0, 1.0, 1.0, 1.0, 1.0, 1.0, 1.0, 1.0, 1.0, 1.0, 1.0, 1.0, 1.0, 1.0, 1.0, 1.0, 1.0, 1.0, 1.0, 1.0, 1.0, 1.0, 1.0, 1.0, 1.0, 1.0, 1.0, 1.0, 1.0, 1.0, 1.0, 1.0, 1.0, 1.0, 1.0, 1.0, 1.0, 1.0, 1.0, 1.0, 1.0, 1.0, 1.0, 1.0, 1.0, 1.0, 1.0, 1.0, 1.0, 1.0, 1.0, 1.0, 1.0, 1.0, 1.0, 1.0, 1.0, 1.0, 1.0, 1.0, 1.0, 1.0, 1.0, 1.0, 1.0, 1.0, 1.0, 1.0, 1.0, 1.0, 1.0, 1.0, 1.0, 1.0, 1.0, 1.0, 1.0, 1.0, 1.0, 1.0, 1.0, 1.0, 1.0, 1.0, 1.0, 1.0, 1.0, 1.0, 1.0, 1.0, 1.0, 1.0, 1.0, 1.0, 1.0, 1.0, 1.0, 1.0, 1.0, 1.0, 1.0, 1.0, 1.0, 1.0, 1.0, 1.0, 1.0, 1.0, 1.0, 1.0, 1.0, 1.0, 1.0, 1.0, 1.0, 1.0, 1.0, 1.0, 1.0, 1.0, 1.0, 1.0, 1.0, 1.0, 1.0, 1.0, 1.0, 1.0, 1.0, 1.0, 1.0, 1.0, 1.0, 1.0, 1.0, 1.0, 1.0, 1.0, 1.0, 1.0, 1.0, 1.0, 1.0, 1.0, 1.0, 1.0, 1.0, 1.0, 1.0, 1.0, 1.0, 1.0, 1.0, 1.0, 1.0, 1.0, 1.0, 1.0, 1.0, 1.0, 1.0, 1.0, 1.0, 1.0, 1.0, 1.0, 1.0, 1.0, 1.0, 1.0, 1.0, 1.0, 1.0, 1.0, 1.0, 1.0, 1.0, 1.0, 1.0, 1.0, 1.0, 1.0, 1.0, 1.0, 1.0, 1.0, 1.0, 1.0, 1.0, 1.0, 1.0, 1.0, 1.0, 1.0, 1.0, 1.0, 1.0, 1.0, 1.0, 1.0, 1.0, 1.0, 1.0, 1.0, 1.0, 1.0, 1.0, 1.0, 1.0, 1.0, 1.0, 1.0, 1.0, 1.0, 1.0, 1.0, 1.0, 1.0, 1.0, 1.0, 1.0, 1.0, 1.0, 1.0, 1.0, 1.0, 1.0, 1.0, 1.0, 1.0, 1.0, 1.0, 1.0, 1.0, 1.0, 1.0, 1.0, 1.0, 1.0, 1.0, 1.0, 1.0, 1.0, 1.0, 1.0, 1.0, 1.0, 1.0, 1.0, 1.0, 1.0, 1.0, 1.0, 1.0, 1.0, 1.0, 1.0, 1.0, 1.0, 1.0, 1.0, 1.0, 1.0, 1.0, 1.0, 1.0, 1.0, 1.0, 1.0, 1.0, 1.0, 1.0, 1.0, 1.0, 1.0, 1.0, 1.0, 1.0, 1.0, 1.0, 1.0, 1.0, 1.0, 1.0, 1.0, 1.0, 1.0, 1.0, 1.0, 1.0, 1.0, 1.0, 1.0, 1.0, 1.0, 1.0, 1.0, 1.0, 1.0, 1.0, 1.0, 1.0, 1.0, 1.0, 1.0, 1.0, 1.0, 1.0, 1.0, 1.0, 1.0, 1.0, 1.0, 1.0, 1.0, 1.0, 1.0, 1.0, 1.0, 1.0, 1.0, 1.0, 1.0, 1.0, 1.0, 1.0, 1.0, 1.0, 1.0, 1.0, 1.0, 1.0, 1.0, 1.0, 1.0, 1.0, 1.0, 1.0, 1.0, 1.0, 1.0, 1.0, 1.0, 1.0, 1.0, 1.0, 1.0, 1.0, 1.0, 1.0, 1.0, 1.0, 1.0, 1.0, 1.0, 1.0, 1.0, 1.0, 1.0, 1.0, 1.0, 1.0, 1.0, 1.0, 1.0, 1.0, 1.0, 1.0, 1.0, 1.0, 1.0, 1.0, 1.0, 1.0, 1.0, 1.0])
me_cube_002.update()
me_cylinder_001 = bpy.data.meshes.new('Cylinder.001')
me_cylinder_001.from_pydata([(0.0, 1.0, -0.5492), (0.866, 0.5, -0.5492), (0.866, -0.5, -0.5492), (0.0, -1.0, -0.5492), (-0.866, -0.5, -0.5492), (-0.866, 0.5, -0.5492), (0.866, 0.5, 8.619), (-4.201e-07, 1.0, 8.619), (0.866, -0.5, 8.619), (-4.201e-07, -1.0, 8.619), (-0.866, -0.5, 8.619), (-0.866, 0.5, 8.619), (0.0, 1.0, 2.72), (0.0, 1.0, 3.525), (0.0, 1.0, 3.122), (0.866, 0.5, 3.525), (0.866, 0.5, 2.72), (0.866, 0.5, 3.122), (0.866, -0.5, 3.525), (0.866, -0.5, 2.72), (0.866, -0.5, 3.122), (0.0, -1.0, 3.525), (0.0, -1.0, 2.72), (0.0, -1.0, 3.122), (-0.866, -0.5, 3.525), (-0.866, -0.5, 2.72), (-0.866, -0.5, 3.122), (-0.866, 0.5, 3.525), (-0.866, 0.5, 2.72), (-0.866, 0.5, 3.122), (0.866, 0.5, 6.911), (0.866, 0.5, 6.256), (0.866, 0.5, 6.596), (0.0, 1.0, 6.256), (-4.304e-08, 1.0, 6.911), (-2.152e-08, 1.0, 6.596), (0.866, -0.5, 6.911), (0.866, -0.5, 6.256), (0.866, -0.5, 6.596), (-4.304e-08, -1.0, 6.911), (0.0, -1.0, 6.256), (-2.152e-08, -1.0, 6.596), (-0.866, -0.5, 6.911), (-0.866, -0.5, 6.256), (-0.866, -0.5, 6.596), (-0.866, 0.5, 6.911), (-0.866, 0.5, 6.256), (-0.866, 0.5, 6.596)], [], [(5, 28, 12, 0), (36, 30, 6, 8), (42, 39, 9, 10), (45, 42, 10, 11), (4, 25, 28, 5), (39, 36, 8, 9), (0, 1, 2, 3, 4, 5), (27, 24, 43, 46), (2, 19, 22, 3), (0, 12, 16, 1), (3, 22, 25, 4), (1, 16, 19, 2), (6, 7, 11, 10, 9, 8), (21, 18, 37, 40), (18, 15, 31, 37), (13, 27, 46, 33), (24, 21, 40, 43), (34, 45, 11, 7), (16, 12, 14, 17), (17, 14, 13, 15), (19, 16, 17, 20), (20, 17, 15, 18), (22, 19, 20, 23), (23, 20, 18, 21), (25, 22, 23, 26), (26, 23, 21, 24), (28, 25, 26, 29), (29, 26, 24, 27), (12, 28, 29, 14), (14, 29, 27, 13), (30, 34, 7, 6), (31, 33, 35, 32), (32, 35, 34, 30), (37, 31, 32, 38), (38, 32, 30, 36), (40, 37, 38, 41), (41, 38, 36, 39), (43, 40, 41, 44), (44, 41, 39, 42), (46, 43, 44, 47), (47, 44, 42, 45), (33, 46, 47, 35), (35, 47, 45, 34), (15, 13, 33, 31)])
_uv = me_cylinder_001.uv_layers.new(name='UVMap')
_uv.uv.foreach_set('vector', [0.1667, 0.5, 0.1667, 0.9451, -8.941e-08, 0.9451, -8.941e-08, 0.5, 0.6667, 1.0, 0.8333, 1.0, 0.8333, 1.0, 0.6667, 1.0, 0.3333, 1.0, 0.5, 1.0, 0.5, 1.0, 0.3333, 1.0, 0.1667, 1.0, 0.3333, 1.0, 0.3333, 1.0, 0.1667, 1.0, 0.3333, 0.5, 0.3333, 0.9451, 0.1667, 0.9451, 0.1667, 0.5, 0.5, 1.0, 0.6667, 1.0, 0.6667, 1.0, 0.5, 1.0, 0.75, 0.49, 0.9578, 0.37, 0.9578, 0.13, 0.75, 0.01, 0.5422, 0.13, 0.5422, 0.37, 0.1667, 1.0, 0.3333, 1.0, 0.3333, 1.0, 0.1667, 1.0, 0.6667, 0.5, 0.6667, 0.9451, 0.5, 0.9451, 0.5, 0.5, 1.0, 0.5, 1.0, 0.9451, 0.8333, 0.9451, 0.8333, 0.5, 0.5, 0.5, 0.5, 0.9451, 0.3333, 0.9451, 0.3333, 0.5, 0.8333, 0.5, 0.8333, 0.9451, 0.6667, 0.9451, 0.6667, 0.5, 0.4578, 0.37, 0.25, 0.49, 0.04215, 0.37, 0.04215, 0.13, 0.25, 0.01, 0.4578, 0.13, 0.5, 1.0, 0.6667, 1.0, 0.6667, 1.0, 0.5, 1.0, 0.6667, 1.0, 0.8333, 1.0, 0.8333, 1.0, 0.6667, 1.0, -8.941e-08, 1.0, 0.1667, 1.0, 0.1667, 1.0, -8.941e-08, 1.0, 0.3333, 1.0, 0.5, 1.0, 0.5, 1.0, 0.3333, 1.0, -8.941e-08, 1.0, 0.1667, 1.0, 0.1667, 1.0, -8.941e-08, 1.0, 0.8333, 0.9451, 1.0, 0.9451, 1.0, 1.0, 0.8333, 1.0, 0.8333, 1.0, 1.0, 1.0, 1.0, 1.0, 0.8333, 1.0, 0.6667, 0.9451, 0.8333, 0.9451, 0.8333, 1.0, 0.6667, 1.0, 0.6667, 1.0, 0.8333, 1.0, 0.8333, 1.0, 0.6667, 1.0, 0.5, 0.9451, 0.6667, 0.9451, 0.6667, 1.0, 0.5, 1.0, 0.5, 1.0, 0.6667, 1.0, 0.6667, 1.0, 0.5, 1.0, 0.3333, 0.9451, 0.5, 0.9451, 0.5, 1.0, 0.3333, 1.0, 0.3333, 1.0, 0.5, 1.0, 0.5, 1.0, 0.3333, 1.0, 0.1667, 0.9451, 0.3333, 0.9451, 0.3333, 1.0, 0.1667, 1.0, 0.1667, 1.0, 0.3333, 1.0, 0.3333, 1.0, 0.1667, 1.0, -8.941e-08, 0.9451, 0.1667, 0.9451, 0.1667, 1.0, -8.941e-08, 1.0, -8.941e-08, 1.0, 0.1667, 1.0, 0.1667, 1.0, -8.941e-08, 1.0, 0.8333, 1.0, 1.0, 1.0, 1.0, 1.0, 0.8333, 1.0, 0.8333, 1.0, 1.0, 1.0, 1.0, 1.0, 0.8333, 1.0, 0.8333, 1.0, 1.0, 1.0, 1.0, 1.0, 0.8333, 1.0, 0.6667, 1.0, 0.8333, 1.0, 0.8333, 1.0, 0.6667, 1.0, 0.6667, 1.0, 0.8333, 1.0, 0.8333, 1.0, 0.6667, 1.0, 0.5, 1.0, 0.6667, 1.0, 0.6667, 1.0, 0.5, 1.0, 0.5, 1.0, 0.6667, 1.0, 0.6667, 1.0, 0.5, 1.0, 0.3333, 1.0, 0.5, 1.0, 0.5, 1.0, 0.3333, 1.0, 0.3333, 1.0, 0.5, 1.0, 0.5, 1.0, 0.3333, 1.0, 0.1667, 1.0, 0.3333, 1.0, 0.3333, 1.0, 0.1667, 1.0, 0.1667, 1.0, 0.3333, 1.0, 0.3333, 1.0, 0.1667, 1.0, -8.941e-08, 1.0, 0.1667, 1.0, 0.1667, 1.0, -8.941e-08, 1.0, -8.941e-08, 1.0, 0.1667, 1.0, 0.1667, 1.0, -8.941e-08, 1.0, 0.8333, 1.0, 1.0, 1.0, 1.0, 1.0, 0.8333, 1.0])
me_cylinder_001.update()
me_cylinder_002 = bpy.data.meshes.new('Cylinder.002')
me_cylinder_002.from_pydata([(0.0, 1.0, -0.5492), (0.866, 0.5, -0.5492), (0.866, -0.5, -0.5492), (0.0, -1.0, -0.5492), (-0.866, -0.5, -0.5492), (-0.866, 0.5, -0.5492), (0.866, 0.5, 9.914), (-4.201e-07, 1.0, 9.914), (0.866, -0.5, 9.914), (-4.201e-07, -1.0, 9.914), (-0.866, -0.5, 9.914), (-0.866, 0.5, 9.914), (0.0, 1.0, 2.72), (0.0, 1.0, 3.525), (0.0, 1.0, 3.122), (0.866, 0.5, 3.525), (0.866, 0.5, 2.72), (0.866, 0.5, 3.122), (0.866, -0.5, 3.525), (0.866, -0.5, 2.72), (0.866, -0.5, 3.122), (0.0, -1.0, 3.525), (0.0, -1.0, 2.72), (0.0, -1.0, 3.122), (-0.866, -0.5, 3.525), (-0.866, -0.5, 2.72), (-0.866, -0.5, 3.122), (-0.866, 0.5, 3.525), (-0.866, 0.5, 2.72), (-0.866, 0.5, 3.122), (0.866, 0.5, 6.936), (0.866, 0.5, 6.256), (0.866, 0.5, 6.596), (0.0, 1.0, 6.256), (-4.304e-08, 1.0, 6.936), (-2.152e-08, 1.0, 6.596), (0.866, -0.5, 6.936), (0.866, -0.5, 6.256), (0.866, -0.5, 6.596), (-4.304e-08, -1.0, 6.936), (0.0, -1.0, 6.256), (-2.152e-08, -1.0, 6.596), (-0.866, -0.5, 6.936), (-0.866, -0.5, 6.256), (-0.866, -0.5, 6.596), (-0.866, 0.5, 6.936), (-0.866, 0.5, 6.256), (-0.866, 0.5, 6.596)], [], [(5, 28, 12, 0), (36, 30, 6, 8), (42, 39, 9, 10), (45, 42, 10, 11), (4, 25, 28, 5), (39, 36, 8, 9), (0, 1, 2, 3, 4, 5), (27, 24, 43, 46), (2, 19, 22, 3), (0, 12, 16, 1), (3, 22, 25, 4), (1, 16, 19, 2), (6, 7, 11, 10, 9, 8), (21, 18, 37, 40), (18, 15, 31, 37), (13, 27, 46, 33), (24, 21, 40, 43), (34, 45, 11, 7), (16, 12, 14, 17), (17, 14, 13, 15), (19, 16, 17, 20), (20, 17, 15, 18), (22, 19, 20, 23), (23, 20, 18, 21), (25, 22, 23, 26), (26, 23, 21, 24), (28, 25, 26, 29), (29, 26, 24, 27), (12, 28, 29, 14), (14, 29, 27, 13), (30, 34, 7, 6), (31, 33, 35, 32), (32, 35, 34, 30), (37, 31, 32, 38), (38, 32, 30, 36), (40, 37, 38, 41), (41, 38, 36, 39), (43, 40, 41, 44), (44, 41, 39, 42), (46, 43, 44, 47), (47, 44, 42, 45), (33, 46, 47, 35), (35, 47, 45, 34), (15, 13, 33, 31)])
_uv = me_cylinder_002.uv_layers.new(name='UVMap')
_uv.uv.foreach_set('vector', [0.1667, 0.5, 0.1667, 0.9451, -8.941e-08, 0.9451, -8.941e-08, 0.5, 0.6667, 1.0, 0.8333, 1.0, 0.8333, 1.0, 0.6667, 1.0, 0.3333, 1.0, 0.5, 1.0, 0.5, 1.0, 0.3333, 1.0, 0.1667, 1.0, 0.3333, 1.0, 0.3333, 1.0, 0.1667, 1.0, 0.3333, 0.5, 0.3333, 0.9451, 0.1667, 0.9451, 0.1667, 0.5, 0.5, 1.0, 0.6667, 1.0, 0.6667, 1.0, 0.5, 1.0, 0.75, 0.49, 0.9578, 0.37, 0.9578, 0.13, 0.75, 0.01, 0.5422, 0.13, 0.5422, 0.37, 0.1667, 1.0, 0.3333, 1.0, 0.3333, 1.0, 0.1667, 1.0, 0.6667, 0.5, 0.6667, 0.9451, 0.5, 0.9451, 0.5, 0.5, 1.0, 0.5, 1.0, 0.9451, 0.8333, 0.9451, 0.8333, 0.5, 0.5, 0.5, 0.5, 0.9451, 0.3333, 0.9451, 0.3333, 0.5, 0.8333, 0.5, 0.8333, 0.9451, 0.6667, 0.9451, 0.6667, 0.5, 0.4578, 0.37, 0.25, 0.49, 0.04215, 0.37, 0.04215, 0.13, 0.25, 0.01, 0.4578, 0.13, 0.5, 1.0, 0.6667, 1.0, 0.6667, 1.0, 0.5, 1.0, 0.6667, 1.0, 0.8333, 1.0, 0.8333, 1.0, 0.6667, 1.0, -8.941e-08, 1.0, 0.1667, 1.0, 0.1667, 1.0, -8.941e-08, 1.0, 0.3333, 1.0, 0.5, 1.0, 0.5, 1.0, 0.3333, 1.0, -8.941e-08, 1.0, 0.1667, 1.0, 0.1667, 1.0, -8.941e-08, 1.0, 0.8333, 0.9451, 1.0, 0.9451, 1.0, 1.0, 0.8333, 1.0, 0.8333, 1.0, 1.0, 1.0, 1.0, 1.0, 0.8333, 1.0, 0.6667, 0.9451, 0.8333, 0.9451, 0.8333, 1.0, 0.6667, 1.0, 0.6667, 1.0, 0.8333, 1.0, 0.8333, 1.0, 0.6667, 1.0, 0.5, 0.9451, 0.6667, 0.9451, 0.6667, 1.0, 0.5, 1.0, 0.5, 1.0, 0.6667, 1.0, 0.6667, 1.0, 0.5, 1.0, 0.3333, 0.9451, 0.5, 0.9451, 0.5, 1.0, 0.3333, 1.0, 0.3333, 1.0, 0.5, 1.0, 0.5, 1.0, 0.3333, 1.0, 0.1667, 0.9451, 0.3333, 0.9451, 0.3333, 1.0, 0.1667, 1.0, 0.1667, 1.0, 0.3333, 1.0, 0.3333, 1.0, 0.1667, 1.0, -8.941e-08, 0.9451, 0.1667, 0.9451, 0.1667, 1.0, -8.941e-08, 1.0, -8.941e-08, 1.0, 0.1667, 1.0, 0.1667, 1.0, -8.941e-08, 1.0, 0.8333, 1.0, 1.0, 1.0, 1.0, 1.0, 0.8333, 1.0, 0.8333, 1.0, 1.0, 1.0, 1.0, 1.0, 0.8333, 1.0, 0.8333, 1.0, 1.0, 1.0, 1.0, 1.0, 0.8333, 1.0, 0.6667, 1.0, 0.8333, 1.0, 0.8333, 1.0, 0.6667, 1.0, 0.6667, 1.0, 0.8333, 1.0, 0.8333, 1.0, 0.6667, 1.0, 0.5, 1.0, 0.6667, 1.0, 0.6667, 1.0, 0.5, 1.0, 0.5, 1.0, 0.6667, 1.0, 0.6667, 1.0, 0.5, 1.0, 0.3333, 1.0, 0.5, 1.0, 0.5, 1.0, 0.3333, 1.0, 0.3333, 1.0, 0.5, 1.0, 0.5, 1.0, 0.3333, 1.0, 0.1667, 1.0, 0.3333, 1.0, 0.3333, 1.0, 0.1667, 1.0, 0.1667, 1.0, 0.3333, 1.0, 0.3333, 1.0, 0.1667, 1.0, -8.941e-08, 1.0, 0.1667, 1.0, 0.1667, 1.0, -8.941e-08, 1.0, -8.941e-08, 1.0, 0.1667, 1.0, 0.1667, 1.0, -8.941e-08, 1.0, 0.8333, 1.0, 1.0, 1.0, 1.0, 1.0, 0.8333, 1.0])
me_cylinder_002.update()
me_cylinder_003 = bpy.data.meshes.new('Cylinder.003')
me_cylinder_003.from_pydata([(0.0, 1.0, -0.5492), (0.866, 0.5, -0.5492), (0.866, -0.5, -0.5492), (0.0, -1.0, -0.5492), (-0.866, -0.5, -0.5492), (-0.866, 0.5, -0.5492), (0.866, 0.5, 9.914), (-4.201e-07, 1.0, 9.914), (0.866, -0.5, 9.914), (-4.201e-07, -1.0, 9.914), (-0.866, -0.5, 9.914), (-0.866, 0.5, 9.914), (0.0, 1.0, 2.72), (0.0, 1.0, 3.525), (0.0, 1.0, 3.122), (0.866, 0.5, 3.525), (0.866, 0.5, 2.72), (0.866, 0.5, 3.122), (0.866, -0.5, 3.525), (0.866, -0.5, 2.72), (0.866, -0.5, 3.122), (0.0, -1.0, 3.525), (0.0, -1.0, 2.72), (0.0, -1.0, 3.122), (-0.866, -0.5, 3.525), (-0.866, -0.5, 2.72), (-0.866, -0.5, 3.122), (-0.866, 0.5, 3.525), (-0.866, 0.5, 2.72), (-0.866, 0.5, 3.122), (0.866, 0.5, 6.936), (0.866, 0.5, 6.256), (0.866, 0.5, 6.596), (0.0, 1.0, 6.256), (-4.304e-08, 1.0, 6.936), (-2.152e-08, 1.0, 6.596), (0.866, -0.5, 6.936), (0.866, -0.5, 6.256), (0.866, -0.5, 6.596), (-4.304e-08, -1.0, 6.936), (0.0, -1.0, 6.256), (-2.152e-08, -1.0, 6.596), (-0.866, -0.5, 6.936), (-0.866, -0.5, 6.256), (-0.866, -0.5, 6.596), (-0.866, 0.5, 6.936), (-0.866, 0.5, 6.256), (-0.866, 0.5, 6.596)], [], [(5, 28, 12, 0), (36, 30, 6, 8), (42, 39, 9, 10), (45, 42, 10, 11), (4, 25, 28, 5), (39, 36, 8, 9), (0, 1, 2, 3, 4, 5), (27, 24, 43, 46), (2, 19, 22, 3), (0, 12, 16, 1), (3, 22, 25, 4), (1, 16, 19, 2), (6, 7, 11, 10, 9, 8), (21, 18, 37, 40), (18, 15, 31, 37), (13, 27, 46, 33), (24, 21, 40, 43), (34, 45, 11, 7), (16, 12, 14, 17), (17, 14, 13, 15), (19, 16, 17, 20), (20, 17, 15, 18), (22, 19, 20, 23), (23, 20, 18, 21), (25, 22, 23, 26), (26, 23, 21, 24), (28, 25, 26, 29), (29, 26, 24, 27), (12, 28, 29, 14), (14, 29, 27, 13), (30, 34, 7, 6), (31, 33, 35, 32), (32, 35, 34, 30), (37, 31, 32, 38), (38, 32, 30, 36), (40, 37, 38, 41), (41, 38, 36, 39), (43, 40, 41, 44), (44, 41, 39, 42), (46, 43, 44, 47), (47, 44, 42, 45), (33, 46, 47, 35), (35, 47, 45, 34), (15, 13, 33, 31)])
_uv = me_cylinder_003.uv_layers.new(name='UVMap')
_uv.uv.foreach_set('vector', [0.1667, 0.5, 0.1667, 0.9451, -8.941e-08, 0.9451, -8.941e-08, 0.5, 0.6667, 1.0, 0.8333, 1.0, 0.8333, 1.0, 0.6667, 1.0, 0.3333, 1.0, 0.5, 1.0, 0.5, 1.0, 0.3333, 1.0, 0.1667, 1.0, 0.3333, 1.0, 0.3333, 1.0, 0.1667, 1.0, 0.3333, 0.5, 0.3333, 0.9451, 0.1667, 0.9451, 0.1667, 0.5, 0.5, 1.0, 0.6667, 1.0, 0.6667, 1.0, 0.5, 1.0, 0.75, 0.49, 0.9578, 0.37, 0.9578, 0.13, 0.75, 0.01, 0.5422, 0.13, 0.5422, 0.37, 0.1667, 1.0, 0.3333, 1.0, 0.3333, 1.0, 0.1667, 1.0, 0.6667, 0.5, 0.6667, 0.9451, 0.5, 0.9451, 0.5, 0.5, 1.0, 0.5, 1.0, 0.9451, 0.8333, 0.9451, 0.8333, 0.5, 0.5, 0.5, 0.5, 0.9451, 0.3333, 0.9451, 0.3333, 0.5, 0.8333, 0.5, 0.8333, 0.9451, 0.6667, 0.9451, 0.6667, 0.5, 0.4578, 0.37, 0.25, 0.49, 0.04215, 0.37, 0.04215, 0.13, 0.25, 0.01, 0.4578, 0.13, 0.5, 1.0, 0.6667, 1.0, 0.6667, 1.0, 0.5, 1.0, 0.6667, 1.0, 0.8333, 1.0, 0.8333, 1.0, 0.6667, 1.0, -8.941e-08, 1.0, 0.1667, 1.0, 0.1667, 1.0, -8.941e-08, 1.0, 0.3333, 1.0, 0.5, 1.0, 0.5, 1.0, 0.3333, 1.0, -8.941e-08, 1.0, 0.1667, 1.0, 0.1667, 1.0, -8.941e-08, 1.0, 0.8333, 0.9451, 1.0, 0.9451, 1.0, 1.0, 0.8333, 1.0, 0.8333, 1.0, 1.0, 1.0, 1.0, 1.0, 0.8333, 1.0, 0.6667, 0.9451, 0.8333, 0.9451, 0.8333, 1.0, 0.6667, 1.0, 0.6667, 1.0, 0.8333, 1.0, 0.8333, 1.0, 0.6667, 1.0, 0.5, 0.9451, 0.6667, 0.9451, 0.6667, 1.0, 0.5, 1.0, 0.5, 1.0, 0.6667, 1.0, 0.6667, 1.0, 0.5, 1.0, 0.3333, 0.9451, 0.5, 0.9451, 0.5, 1.0, 0.3333, 1.0, 0.3333, 1.0, 0.5, 1.0, 0.5, 1.0, 0.3333, 1.0, 0.1667, 0.9451, 0.3333, 0.9451, 0.3333, 1.0, 0.1667, 1.0, 0.1667, 1.0, 0.3333, 1.0, 0.3333, 1.0, 0.1667, 1.0, -8.941e-08, 0.9451, 0.1667, 0.9451, 0.1667, 1.0, -8.941e-08, 1.0, -8.941e-08, 1.0, 0.1667, 1.0, 0.1667, 1.0, -8.941e-08, 1.0, 0.8333, 1.0, 1.0, 1.0, 1.0, 1.0, 0.8333, 1.0, 0.8333, 1.0, 1.0, 1.0, 1.0, 1.0, 0.8333, 1.0, 0.8333, 1.0, 1.0, 1.0, 1.0, 1.0, 0.8333, 1.0, 0.6667, 1.0, 0.8333, 1.0, 0.8333, 1.0, 0.6667, 1.0, 0.6667, 1.0, 0.8333, 1.0, 0.8333, 1.0, 0.6667, 1.0, 0.5, 1.0, 0.6667, 1.0, 0.6667, 1.0, 0.5, 1.0, 0.5, 1.0, 0.6667, 1.0, 0.6667, 1.0, 0.5, 1.0, 0.3333, 1.0, 0.5, 1.0, 0.5, 1.0, 0.3333, 1.0, 0.3333, 1.0, 0.5, 1.0, 0.5, 1.0, 0.3333, 1.0, 0.1667, 1.0, 0.3333, 1.0, 0.3333, 1.0, 0.1667, 1.0, 0.1667, 1.0, 0.3333, 1.0, 0.3333, 1.0, 0.1667, 1.0, -8.941e-08, 1.0, 0.1667, 1.0, 0.1667, 1.0, -8.941e-08, 1.0, -8.941e-08, 1.0, 0.1667, 1.0, 0.1667, 1.0, -8.941e-08, 1.0, 0.8333, 1.0, 1.0, 1.0, 1.0, 1.0, 0.8333, 1.0])
me_cylinder_003.update()
me_cylinder_004 = bpy.data.meshes.new('Cylinder.004')
me_cylinder_004.from_pydata([(0.0, 1.0, -0.5492), (0.866, 0.5, -0.5492), (0.866, -0.5, -0.5492), (0.0, -1.0, -0.5492), (-0.866, -0.5, -0.5492), (-0.866, 0.5, -0.5492), (0.866, 0.5, 9.914), (-4.201e-07, 1.0, 9.914), (0.866, -0.5, 9.914), (-4.201e-07, -1.0, 9.914), (-0.866, -0.5, 9.914), (-0.866, 0.5, 9.914), (0.0, 1.0, 2.72), (0.0, 1.0, 3.525), (0.0, 1.0, 3.122), (0.866, 0.5, 3.525), (0.866, 0.5, 2.72), (0.866, 0.5, 3.122), (0.866, -0.5, 3.525), (0.866, -0.5, 2.72), (0.866, -0.5, 3.122), (0.0, -1.0, 3.525), (0.0, -1.0, 2.72), (0.0, -1.0, 3.122), (-0.866, -0.5, 3.525), (-0.866, -0.5, 2.72), (-0.866, -0.5, 3.122), (-0.866, 0.5, 3.525), (-0.866, 0.5, 2.72), (-0.866, 0.5, 3.122), (0.866, 0.5, 6.936), (0.866, 0.5, 6.256), (0.866, 0.5, 6.596), (0.0, 1.0, 6.256), (-4.304e-08, 1.0, 6.936), (-2.152e-08, 1.0, 6.596), (0.866, -0.5, 6.936), (0.866, -0.5, 6.256), (0.866, -0.5, 6.596), (-4.304e-08, -1.0, 6.936), (0.0, -1.0, 6.256), (-2.152e-08, -1.0, 6.596), (-0.866, -0.5, 6.936), (-0.866, -0.5, 6.256), (-0.866, -0.5, 6.596), (-0.866, 0.5, 6.936), (-0.866, 0.5, 6.256), (-0.866, 0.5, 6.596)], [], [(5, 28, 12, 0), (36, 30, 6, 8), (42, 39, 9, 10), (45, 42, 10, 11), (4, 25, 28, 5), (39, 36, 8, 9), (0, 1, 2, 3, 4, 5), (27, 24, 43, 46), (2, 19, 22, 3), (0, 12, 16, 1), (3, 22, 25, 4), (1, 16, 19, 2), (6, 7, 11, 10, 9, 8), (21, 18, 37, 40), (18, 15, 31, 37), (13, 27, 46, 33), (24, 21, 40, 43), (34, 45, 11, 7), (16, 12, 14, 17), (17, 14, 13, 15), (19, 16, 17, 20), (20, 17, 15, 18), (22, 19, 20, 23), (23, 20, 18, 21), (25, 22, 23, 26), (26, 23, 21, 24), (28, 25, 26, 29), (29, 26, 24, 27), (12, 28, 29, 14), (14, 29, 27, 13), (30, 34, 7, 6), (31, 33, 35, 32), (32, 35, 34, 30), (37, 31, 32, 38), (38, 32, 30, 36), (40, 37, 38, 41), (41, 38, 36, 39), (43, 40, 41, 44), (44, 41, 39, 42), (46, 43, 44, 47), (47, 44, 42, 45), (33, 46, 47, 35), (35, 47, 45, 34), (15, 13, 33, 31)])
_uv = me_cylinder_004.uv_layers.new(name='UVMap')
_uv.uv.foreach_set('vector', [0.1667, 0.5, 0.1667, 0.9451, -8.941e-08, 0.9451, -8.941e-08, 0.5, 0.6667, 1.0, 0.8333, 1.0, 0.8333, 1.0, 0.6667, 1.0, 0.3333, 1.0, 0.5, 1.0, 0.5, 1.0, 0.3333, 1.0, 0.1667, 1.0, 0.3333, 1.0, 0.3333, 1.0, 0.1667, 1.0, 0.3333, 0.5, 0.3333, 0.9451, 0.1667, 0.9451, 0.1667, 0.5, 0.5, 1.0, 0.6667, 1.0, 0.6667, 1.0, 0.5, 1.0, 0.75, 0.49, 0.9578, 0.37, 0.9578, 0.13, 0.75, 0.01, 0.5422, 0.13, 0.5422, 0.37, 0.1667, 1.0, 0.3333, 1.0, 0.3333, 1.0, 0.1667, 1.0, 0.6667, 0.5, 0.6667, 0.9451, 0.5, 0.9451, 0.5, 0.5, 1.0, 0.5, 1.0, 0.9451, 0.8333, 0.9451, 0.8333, 0.5, 0.5, 0.5, 0.5, 0.9451, 0.3333, 0.9451, 0.3333, 0.5, 0.8333, 0.5, 0.8333, 0.9451, 0.6667, 0.9451, 0.6667, 0.5, 0.4578, 0.37, 0.25, 0.49, 0.04215, 0.37, 0.04215, 0.13, 0.25, 0.01, 0.4578, 0.13, 0.5, 1.0, 0.6667, 1.0, 0.6667, 1.0, 0.5, 1.0, 0.6667, 1.0, 0.8333, 1.0, 0.8333, 1.0, 0.6667, 1.0, -8.941e-08, 1.0, 0.1667, 1.0, 0.1667, 1.0, -8.941e-08, 1.0, 0.3333, 1.0, 0.5, 1.0, 0.5, 1.0, 0.3333, 1.0, -8.941e-08, 1.0, 0.1667, 1.0, 0.1667, 1.0, -8.941e-08, 1.0, 0.8333, 0.9451, 1.0, 0.9451, 1.0, 1.0, 0.8333, 1.0, 0.8333, 1.0, 1.0, 1.0, 1.0, 1.0, 0.8333, 1.0, 0.6667, 0.9451, 0.8333, 0.9451, 0.8333, 1.0, 0.6667, 1.0, 0.6667, 1.0, 0.8333, 1.0, 0.8333, 1.0, 0.6667, 1.0, 0.5, 0.9451, 0.6667, 0.9451, 0.6667, 1.0, 0.5, 1.0, 0.5, 1.0, 0.6667, 1.0, 0.6667, 1.0, 0.5, 1.0, 0.3333, 0.9451, 0.5, 0.9451, 0.5, 1.0, 0.3333, 1.0, 0.3333, 1.0, 0.5, 1.0, 0.5, 1.0, 0.3333, 1.0, 0.1667, 0.9451, 0.3333, 0.9451, 0.3333, 1.0, 0.1667, 1.0, 0.1667, 1.0, 0.3333, 1.0, 0.3333, 1.0, 0.1667, 1.0, -8.941e-08, 0.9451, 0.1667, 0.9451, 0.1667, 1.0, -8.941e-08, 1.0, -8.941e-08, 1.0, 0.1667, 1.0, 0.1667, 1.0, -8.941e-08, 1.0, 0.8333, 1.0, 1.0, 1.0, 1.0, 1.0, 0.8333, 1.0, 0.8333, 1.0, 1.0, 1.0, 1.0, 1.0, 0.8333, 1.0, 0.8333, 1.0, 1.0, 1.0, 1.0, 1.0, 0.8333, 1.0, 0.6667, 1.0, 0.8333, 1.0, 0.8333, 1.0, 0.6667, 1.0, 0.6667, 1.0, 0.8333, 1.0, 0.8333, 1.0, 0.6667, 1.0, 0.5, 1.0, 0.6667, 1.0, 0.6667, 1.0, 0.5, 1.0, 0.5, 1.0, 0.6667, 1.0, 0.6667, 1.0, 0.5, 1.0, 0.3333, 1.0, 0.5, 1.0, 0.5, 1.0, 0.3333, 1.0, 0.3333, 1.0, 0.5, 1.0, 0.5, 1.0, 0.3333, 1.0, 0.1667, 1.0, 0.3333, 1.0, 0.3333, 1.0, 0.1667, 1.0, 0.1667, 1.0, 0.3333, 1.0, 0.3333, 1.0, 0.1667, 1.0, -8.941e-08, 1.0, 0.1667, 1.0, 0.1667, 1.0, -8.941e-08, 1.0, -8.941e-08, 1.0, 0.1667, 1.0, 0.1667, 1.0, -8.941e-08, 1.0, 0.8333, 1.0, 1.0, 1.0, 1.0, 1.0, 0.8333, 1.0])
me_cylinder_004.update()
me_cylinder_005 = bpy.data.meshes.new('Cylinder.005')
me_cylinder_005.from_pydata([(0.0, 1.0, -0.5492), (0.866, 0.5, -0.5492), (0.866, -0.5, -0.5492), (0.0, -1.0, -0.5492), (-0.866, -0.5, -0.5492), (-0.866, 0.5, -0.5492), (0.866, 0.5, 9.914), (-4.201e-07, 1.0, 9.914), (0.866, -0.5, 9.914), (-4.201e-07, -1.0, 9.914), (-0.866, -0.5, 9.914), (-0.866, 0.5, 9.914), (0.0, 1.0, 2.72), (0.0, 1.0, 3.525), (0.0, 1.0, 3.122), (0.866, 0.5, 3.525), (0.866, 0.5, 2.72), (0.866, 0.5, 3.122), (0.866, -0.5, 3.525), (0.866, -0.5, 2.72), (0.866, -0.5, 3.122), (0.0, -1.0, 3.525), (0.0, -1.0, 2.72), (0.0, -1.0, 3.122), (-0.866, -0.5, 3.525), (-0.866, -0.5, 2.72), (-0.866, -0.5, 3.122), (-0.866, 0.5, 3.525), (-0.866, 0.5, 2.72), (-0.866, 0.5, 3.122), (0.866, 0.5, 6.936), (0.866, 0.5, 6.256), (0.866, 0.5, 6.596), (0.0, 1.0, 6.256), (-4.304e-08, 1.0, 6.936), (-2.152e-08, 1.0, 6.596), (0.866, -0.5, 6.936), (0.866, -0.5, 6.256), (0.866, -0.5, 6.596), (-4.304e-08, -1.0, 6.936), (0.0, -1.0, 6.256), (-2.152e-08, -1.0, 6.596), (-0.866, -0.5, 6.936), (-0.866, -0.5, 6.256), (-0.866, -0.5, 6.596), (-0.866, 0.5, 6.936), (-0.866, 0.5, 6.256), (-0.866, 0.5, 6.596)], [], [(5, 28, 12, 0), (36, 30, 6, 8), (42, 39, 9, 10), (45, 42, 10, 11), (4, 25, 28, 5), (39, 36, 8, 9), (0, 1, 2, 3, 4, 5), (27, 24, 43, 46), (2, 19, 22, 3), (0, 12, 16, 1), (3, 22, 25, 4), (1, 16, 19, 2), (6, 7, 11, 10, 9, 8), (21, 18, 37, 40), (18, 15, 31, 37), (13, 27, 46, 33), (24, 21, 40, 43), (34, 45, 11, 7), (16, 12, 14, 17), (17, 14, 13, 15), (19, 16, 17, 20), (20, 17, 15, 18), (22, 19, 20, 23), (23, 20, 18, 21), (25, 22, 23, 26), (26, 23, 21, 24), (28, 25, 26, 29), (29, 26, 24, 27), (12, 28, 29, 14), (14, 29, 27, 13), (30, 34, 7, 6), (31, 33, 35, 32), (32, 35, 34, 30), (37, 31, 32, 38), (38, 32, 30, 36), (40, 37, 38, 41), (41, 38, 36, 39), (43, 40, 41, 44), (44, 41, 39, 42), (46, 43, 44, 47), (47, 44, 42, 45), (33, 46, 47, 35), (35, 47, 45, 34), (15, 13, 33, 31)])
_uv = me_cylinder_005.uv_layers.new(name='UVMap')
_uv.uv.foreach_set('vector', [0.1667, 0.5, 0.1667, 0.9451, -8.941e-08, 0.9451, -8.941e-08, 0.5, 0.6667, 1.0, 0.8333, 1.0, 0.8333, 1.0, 0.6667, 1.0, 0.3333, 1.0, 0.5, 1.0, 0.5, 1.0, 0.3333, 1.0, 0.1667, 1.0, 0.3333, 1.0, 0.3333, 1.0, 0.1667, 1.0, 0.3333, 0.5, 0.3333, 0.9451, 0.1667, 0.9451, 0.1667, 0.5, 0.5, 1.0, 0.6667, 1.0, 0.6667, 1.0, 0.5, 1.0, 0.75, 0.49, 0.9578, 0.37, 0.9578, 0.13, 0.75, 0.01, 0.5422, 0.13, 0.5422, 0.37, 0.1667, 1.0, 0.3333, 1.0, 0.3333, 1.0, 0.1667, 1.0, 0.6667, 0.5, 0.6667, 0.9451, 0.5, 0.9451, 0.5, 0.5, 1.0, 0.5, 1.0, 0.9451, 0.8333, 0.9451, 0.8333, 0.5, 0.5, 0.5, 0.5, 0.9451, 0.3333, 0.9451, 0.3333, 0.5, 0.8333, 0.5, 0.8333, 0.9451, 0.6667, 0.9451, 0.6667, 0.5, 0.4578, 0.37, 0.25, 0.49, 0.04215, 0.37, 0.04215, 0.13, 0.25, 0.01, 0.4578, 0.13, 0.5, 1.0, 0.6667, 1.0, 0.6667, 1.0, 0.5, 1.0, 0.6667, 1.0, 0.8333, 1.0, 0.8333, 1.0, 0.6667, 1.0, -8.941e-08, 1.0, 0.1667, 1.0, 0.1667, 1.0, -8.941e-08, 1.0, 0.3333, 1.0, 0.5, 1.0, 0.5, 1.0, 0.3333, 1.0, -8.941e-08, 1.0, 0.1667, 1.0, 0.1667, 1.0, -8.941e-08, 1.0, 0.8333, 0.9451, 1.0, 0.9451, 1.0, 1.0, 0.8333, 1.0, 0.8333, 1.0, 1.0, 1.0, 1.0, 1.0, 0.8333, 1.0, 0.6667, 0.9451, 0.8333, 0.9451, 0.8333, 1.0, 0.6667, 1.0, 0.6667, 1.0, 0.8333, 1.0, 0.8333, 1.0, 0.6667, 1.0, 0.5, 0.9451, 0.6667, 0.9451, 0.6667, 1.0, 0.5, 1.0, 0.5, 1.0, 0.6667, 1.0, 0.6667, 1.0, 0.5, 1.0, 0.3333, 0.9451, 0.5, 0.9451, 0.5, 1.0, 0.3333, 1.0, 0.3333, 1.0, 0.5, 1.0, 0.5, 1.0, 0.3333, 1.0, 0.1667, 0.9451, 0.3333, 0.9451, 0.3333, 1.0, 0.1667, 1.0, 0.1667, 1.0, 0.3333, 1.0, 0.3333, 1.0, 0.1667, 1.0, -8.941e-08, 0.9451, 0.1667, 0.9451, 0.1667, 1.0, -8.941e-08, 1.0, -8.941e-08, 1.0, 0.1667, 1.0, 0.1667, 1.0, -8.941e-08, 1.0, 0.8333, 1.0, 1.0, 1.0, 1.0, 1.0, 0.8333, 1.0, 0.8333, 1.0, 1.0, 1.0, 1.0, 1.0, 0.8333, 1.0, 0.8333, 1.0, 1.0, 1.0, 1.0, 1.0, 0.8333, 1.0, 0.6667, 1.0, 0.8333, 1.0, 0.8333, 1.0, 0.6667, 1.0, 0.6667, 1.0, 0.8333, 1.0, 0.8333, 1.0, 0.6667, 1.0, 0.5, 1.0, 0.6667, 1.0, 0.6667, 1.0, 0.5, 1.0, 0.5, 1.0, 0.6667, 1.0, 0.6667, 1.0, 0.5, 1.0, 0.3333, 1.0, 0.5, 1.0, 0.5, 1.0, 0.3333, 1.0, 0.3333, 1.0, 0.5, 1.0, 0.5, 1.0, 0.3333, 1.0, 0.1667, 1.0, 0.3333, 1.0, 0.3333, 1.0, 0.1667, 1.0, 0.1667, 1.0, 0.3333, 1.0, 0.3333, 1.0, 0.1667, 1.0, -8.941e-08, 1.0, 0.1667, 1.0, 0.1667, 1.0, -8.941e-08, 1.0, -8.941e-08, 1.0, 0.1667, 1.0, 0.1667, 1.0, -8.941e-08, 1.0, 0.8333, 1.0, 1.0, 1.0, 1.0, 1.0, 0.8333, 1.0])
me_cylinder_005.update()

# ---- objects
ob_light = bpy.data.objects.new('Light', light_light)
ob_camera = bpy.data.objects.new('Camera', cam_camera)
ob_front = bpy.data.objects.new('FRONT', None)
ob_od_malego = bpy.data.objects.new('OD malego', None)
ob_od_malego_1 = bpy.data.objects.new('OD MALEGO', None)
ob_wierzch = bpy.data.objects.new('WIERZCH', None)
ob_cube = bpy.data.objects.new('Cube', me_cube_002)
ob_wskazujacy = bpy.data.objects.new('wskazujacy', me_cylinder_001)
ob_srodkowy = bpy.data.objects.new('srodkowy', me_cylinder_002)
ob_serdeczny = bpy.data.objects.new('serdeczny', me_cylinder_003)
ob_ma_y = bpy.data.objects.new('mały', me_cylinder_004)
ob_kciuk = bpy.data.objects.new('kciuk', me_cylinder_005)

# ---- transforms, parenting, visibility, modifiers, constraints
ob_light.location = (4.076, 1.005, 5.904)
ob_light.rotation_euler = (0.6503, 0.05522, 1.866)
ob_light.lock_rotations_4d = False
ob_light.empty_display_type = 'ARROWS'
ob_light.color = (0.0, 0.0, 0.0, 0.0)
ob_light.lineart.crease_threshold = 0.0
ob_camera.location = (7.359, -6.926, 4.958)
ob_camera.rotation_euler = (1.109, 0.0, 0.8149)
ob_camera.lock_rotations_4d = False
ob_camera.empty_display_type = 'ARROWS'
ob_camera.color = (0.0, 0.0, 0.0, 0.0)
ob_camera.display_type = 'WIRE'
ob_camera.lineart.crease_threshold = 0.0
ob_front.location = (-10.86, 0.0, 0.0)
ob_front.rotation_euler = (-1.571, 3.142, -1.571)
ob_front.scale = (1.347, 1.347, 1.347)
ob_front.empty_display_type = 'IMAGE'
ob_front.empty_display_size = 5.0
ob_od_malego.location = (2.751, 11.96, 0.0)
ob_od_malego.rotation_euler = (-1.571, 3.142, -3.142)
ob_od_malego.scale = (1.347, 1.347, 1.347)
ob_od_malego.empty_display_type = 'IMAGE'
ob_od_malego.empty_display_size = 5.0
ob_od_malego_1.location = (-1.635, -14.08, 0.0)
ob_od_malego_1.rotation_euler = (-1.571, 3.142, 0.0)
ob_od_malego_1.scale = (1.347, 1.347, 1.347)
ob_od_malego_1.empty_display_type = 'IMAGE'
ob_od_malego_1.empty_display_size = 5.0
ob_wierzch.location = (8.133, 2.223, 0.0)
ob_wierzch.rotation_euler = (-1.571, 3.142, 1.571)
ob_wierzch.scale = (1.347, 1.347, 1.347)
ob_wierzch.empty_display_type = 'IMAGE'
ob_wierzch.empty_display_size = 5.0
ob_cube.location = (0.0, 0.1775, 1.113)
ob_cube.scale = (0.2499, 0.4558, 0.5005)
_m = ob_cube.modifiers.new('Subdivision', 'SUBSURF')
_m.levels = 2
ob_wskazujacy.location = (0.0, -0.1638, 1.831)
ob_wskazujacy.scale = (0.1241, 0.08934, 0.08934)
ob_srodkowy.location = (0.0, 0.06029, 1.831)
ob_srodkowy.scale = (0.1241, 0.08934, 0.08934)
ob_serdeczny.location = (0.0, 0.34, 1.831)
ob_serdeczny.scale = (0.1241, 0.08934, 0.08934)
ob_ma_y.location = (0.0, 0.6123, 1.65)
ob_ma_y.scale = (0.1241, 0.08934, 0.08934)
ob_kciuk.location = (0.0, -0.2719, 0.9438)
ob_kciuk.rotation_euler = (0.7179, -0.0, 0.0)
ob_kciuk.scale = (0.1241, 0.08934, 0.08934)

# ---- collection membership
col_collection.objects.link(ob_light)
col_collection.objects.link(ob_camera)
col_collection.objects.link(ob_front)
col_collection.objects.link(ob_od_malego)
col_collection.objects.link(ob_od_malego_1)
col_collection.objects.link(ob_wierzch)
col_collection.objects.link(ob_cube)
col_collection.objects.link(ob_wskazujacy)
col_collection.objects.link(ob_srodkowy)
col_collection.objects.link(ob_serdeczny)
col_collection.objects.link(ob_ma_y)
col_collection.objects.link(ob_kciuk)

# ---- scene / render settings (as saved in the file)
scene.camera = ob_camera
scene.frame_start = 1; scene.frame_end = 250; scene.frame_set(1)
scene.render.engine = 'BLENDER_EEVEE_NEXT'
scene.cycles.sampling_pattern = 'TABULATED_SOBOL'
bpy.context.view_layer.update()
